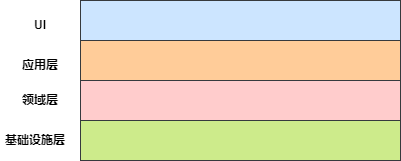

The diagram above was exported from draw.io. Its source (the exported page's mxGraphModel, read from the mxfile embedded in the PNG):
<mxGraphModel dx="1434" dy="764" grid="1" gridSize="10" guides="1" tooltips="1" connect="1" arrows="1" fold="1" page="1" pageScale="1" pageWidth="827" pageHeight="1169" math="0" shadow="0">
  <root>
    <mxCell id="0" />
    <mxCell id="1" parent="0" />
    <mxCell id="f-Amv4BV-EbNGud4O6pk-1" value="" style="rounded=0;whiteSpace=wrap;html=1;fillColor=#cce5ff;strokeColor=#36393d;" vertex="1" parent="1">
      <mxGeometry x="280" y="280" width="320" height="40" as="geometry" />
    </mxCell>
    <mxCell id="f-Amv4BV-EbNGud4O6pk-2" value="" style="rounded=0;whiteSpace=wrap;html=1;fillColor=#ffcc99;strokeColor=#36393d;" vertex="1" parent="1">
      <mxGeometry x="280" y="320" width="320" height="40" as="geometry" />
    </mxCell>
    <mxCell id="f-Amv4BV-EbNGud4O6pk-3" value="" style="rounded=0;whiteSpace=wrap;html=1;fillColor=#ffcccc;strokeColor=#36393d;" vertex="1" parent="1">
      <mxGeometry x="280" y="360" width="320" height="40" as="geometry" />
    </mxCell>
    <mxCell id="f-Amv4BV-EbNGud4O6pk-4" value="" style="rounded=0;whiteSpace=wrap;html=1;fillColor=#cdeb8b;strokeColor=#36393d;" vertex="1" parent="1">
      <mxGeometry x="280" y="400" width="320" height="40" as="geometry" />
    </mxCell>
    <mxCell id="f-Amv4BV-EbNGud4O6pk-5" value="UI" style="text;html=1;strokeColor=none;fillColor=none;align=center;verticalAlign=middle;whiteSpace=wrap;rounded=0;fontStyle=1" vertex="1" parent="1">
      <mxGeometry x="210" y="290" width="60" height="30" as="geometry" />
    </mxCell>
    <mxCell id="f-Amv4BV-EbNGud4O6pk-6" value="应用层" style="text;html=1;strokeColor=none;fillColor=none;align=center;verticalAlign=middle;whiteSpace=wrap;rounded=0;fontStyle=1" vertex="1" parent="1">
      <mxGeometry x="210" y="330" width="60" height="30" as="geometry" />
    </mxCell>
    <mxCell id="f-Amv4BV-EbNGud4O6pk-7" value="领域层" style="text;html=1;strokeColor=none;fillColor=none;align=center;verticalAlign=middle;whiteSpace=wrap;rounded=0;fontStyle=1" vertex="1" parent="1">
      <mxGeometry x="210" y="365" width="60" height="30" as="geometry" />
    </mxCell>
    <mxCell id="f-Amv4BV-EbNGud4O6pk-8" value="基础设施层" style="text;html=1;strokeColor=none;fillColor=none;align=center;verticalAlign=middle;whiteSpace=wrap;rounded=0;fontStyle=1" vertex="1" parent="1">
      <mxGeometry x="200" y="405" width="70" height="30" as="geometry" />
    </mxCell>
  </root>
</mxGraphModel>